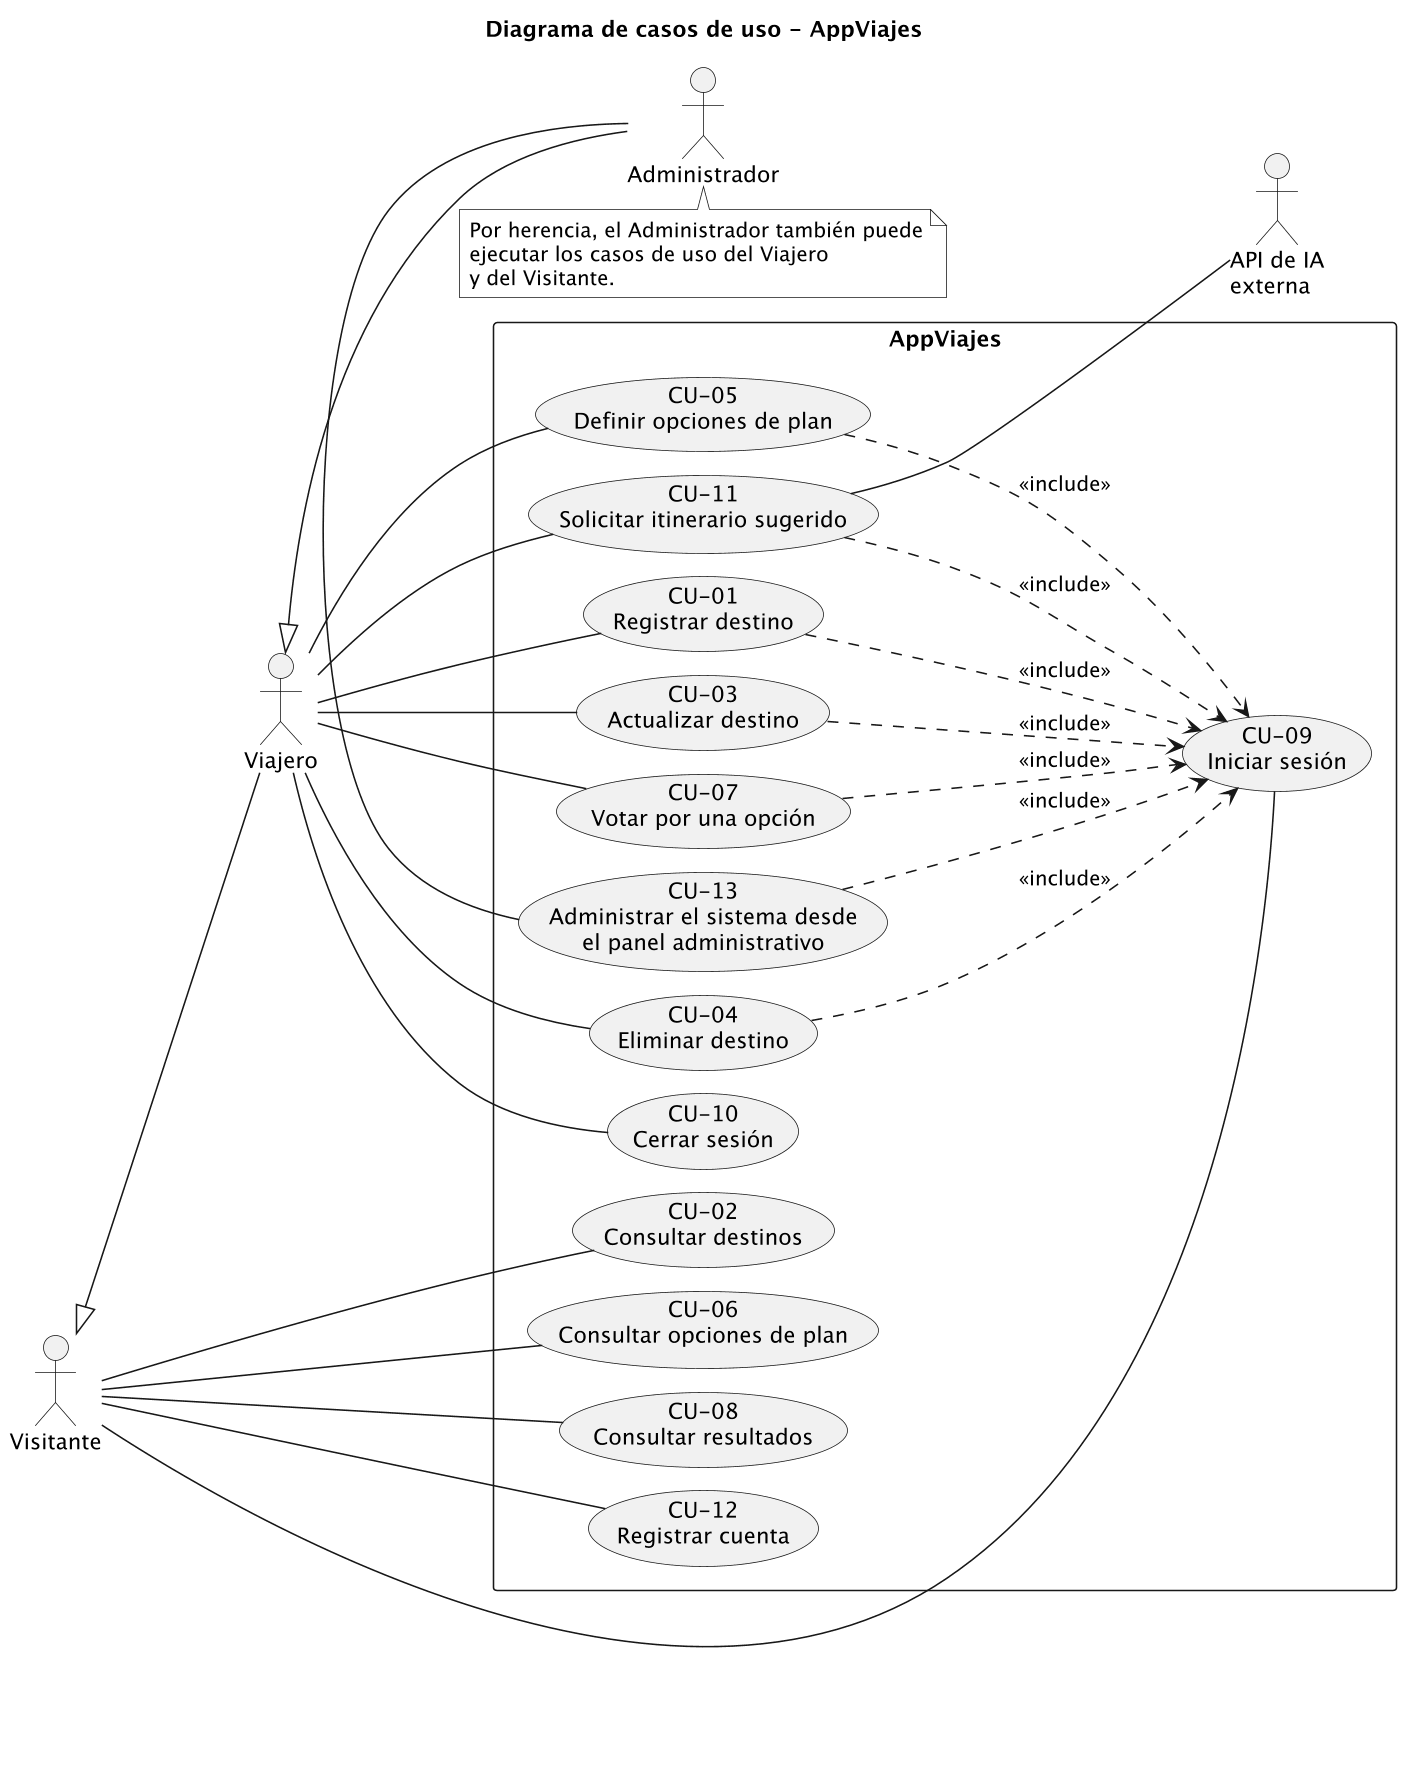

The diagram above was rendered by PlantUML. Its source (embedded in the PNG):
@startuml
left to right direction
skinparam shadowing false
skinparam monochrome true
skinparam packageStyle rectangle
skinparam nodesep 15
skinparam ranksep 90
skinparam dpi 150
title Diagrama de casos de uso - AppViajes

actor Visitante
actor Viajero
actor Administrador
actor "API de IA\nexterna" as IA

Viajero -up-|> Visitante
Administrador -up-|> Viajero

rectangle "AppViajes" {
    usecase "CU-02\nConsultar destinos" as CU02
    usecase "CU-06\nConsultar opciones de plan" as CU06
    usecase "CU-08\nConsultar resultados" as CU08
    usecase "CU-12\nRegistrar cuenta" as CU12
    usecase "CU-09\nIniciar sesión" as CU09
    usecase "CU-01\nRegistrar destino" as CU01
    usecase "CU-03\nActualizar destino" as CU03
    usecase "CU-04\nEliminar destino" as CU04
    usecase "CU-05\nDefinir opciones de plan" as CU05
    usecase "CU-07\nVotar por una opción" as CU07
    usecase "CU-10\nCerrar sesión" as CU10
    usecase "CU-11\nSolicitar itinerario sugerido" as CU11
    usecase "CU-13\nAdministrar el sistema desde\nel panel administrativo" as CU13
}

Visitante -- CU02
Visitante -- CU06
Visitante -- CU08
Visitante -- CU12
Visitante -- CU09

Viajero -- CU01
Viajero -- CU03
Viajero -- CU04
Viajero -- CU05
Viajero -- CU07
Viajero -- CU10
Viajero -- CU11

Administrador -- CU13
CU11 -- IA

CU01 ..> CU09 : <<include>>
CU03 ..> CU09 : <<include>>
CU04 ..> CU09 : <<include>>
CU05 ..> CU09 : <<include>>
CU07 ..> CU09 : <<include>>
CU11 ..> CU09 : <<include>>
CU13 ..> CU09 : <<include>>

note bottom of Administrador
  Por herencia, el Administrador también puede
  ejecutar los casos de uso del Viajero
  y del Visitante.
end note
@enduml